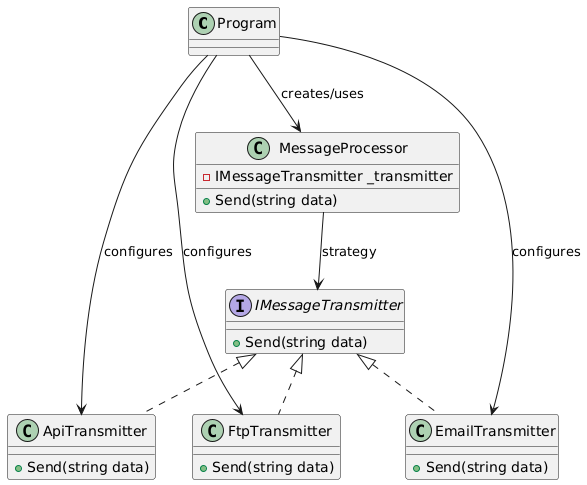

The diagram above was rendered by PlantUML. Its source (embedded in the PNG):
@startuml
' Client
class Program

' Context
class MessageProcessor {
    - IMessageTransmitter _transmitter
    + Send(string data)
}

' Strategy interface (no reference to Message)
interface IMessageTransmitter {
    + Send(string data)
}

' Concrete strategies (with public methods)
class ApiTransmitter {
    + Send(string data)
}
class EmailTransmitter {
    + Send(string data)
}
class FtpTransmitter {
    + Send(string data)
}

' Relationships
Program --> MessageProcessor : creates/uses
Program --> ApiTransmitter : configures
Program --> EmailTransmitter : configures
Program --> FtpTransmitter : configures
MessageProcessor --> IMessageTransmitter : strategy
IMessageTransmitter <|.. ApiTransmitter
IMessageTransmitter <|.. EmailTransmitter
IMessageTransmitter <|.. FtpTransmitter
@enduml